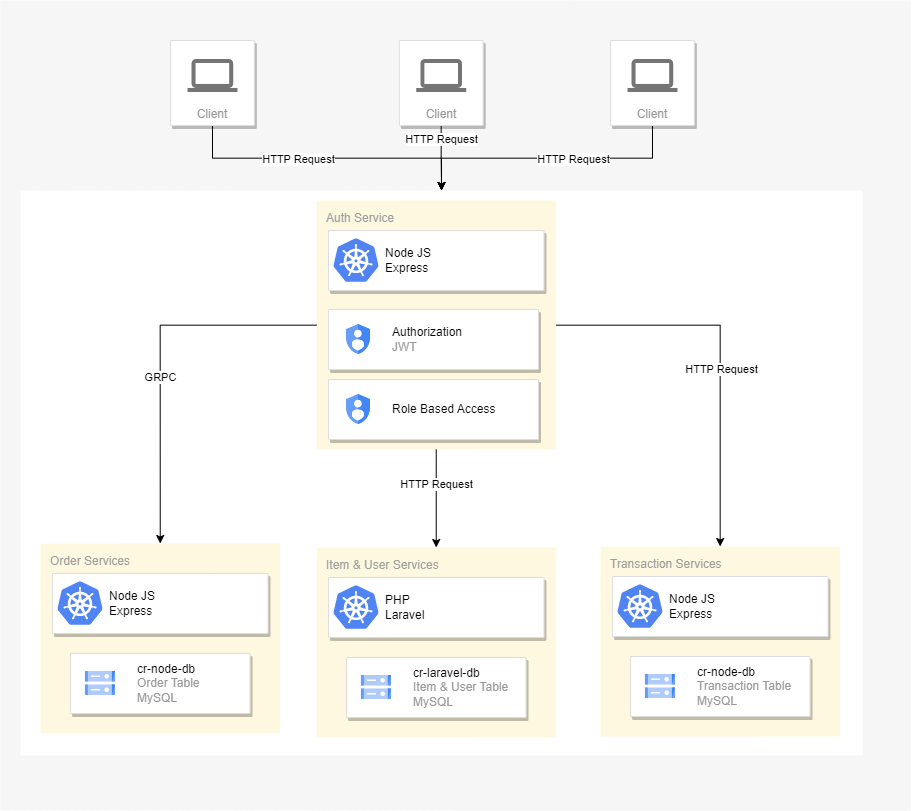

The diagram above was exported from draw.io. Its source (the exported page's mxGraphModel, read from the mxfile embedded in the PNG):
<mxGraphModel dx="3387" dy="2383" grid="1" gridSize="10" guides="1" tooltips="1" connect="1" arrows="1" fold="1" page="1" pageScale="1" pageWidth="850" pageHeight="1100" math="0" shadow="0">
  <root>
    <mxCell id="0" />
    <mxCell id="1" parent="0" />
    <mxCell id="15bKjfZQNrTYNOlkL91q-30" value="" style="fillColor=#F6F6F6;strokeColor=none;shadow=0;gradientColor=none;fontSize=14;align=left;spacing=10;fontColor=#717171;9E9E9E;verticalAlign=top;spacingTop=-4;fontStyle=0;spacingLeft=40;html=1;" parent="1" vertex="1">
      <mxGeometry x="-80" y="-20" width="910" height="810" as="geometry" />
    </mxCell>
    <mxCell id="15bKjfZQNrTYNOlkL91q-40" value="" style="strokeColor=none;shadow=0;gradientColor=none;fontSize=11;align=left;spacing=10;fontColor=#;9E9E9E;verticalAlign=top;spacingTop=100;" parent="15bKjfZQNrTYNOlkL91q-30" vertex="1">
      <mxGeometry x="20" y="190" width="842.11" height="565" as="geometry" />
    </mxCell>
    <mxCell id="0edRdZqqZdQBkxkmIpZt-7" value="" style="group" vertex="1" connectable="0" parent="15bKjfZQNrTYNOlkL91q-30">
      <mxGeometry x="40" y="543" width="239.47000000000003" height="190" as="geometry" />
    </mxCell>
    <mxCell id="15bKjfZQNrTYNOlkL91q-44" value="Order Services" style="sketch=0;points=[[0,0,0],[0.25,0,0],[0.5,0,0],[0.75,0,0],[1,0,0],[1,0.25,0],[1,0.5,0],[1,0.75,0],[1,1,0],[0.75,1,0],[0.5,1,0],[0.25,1,0],[0,1,0],[0,0.75,0],[0,0.5,0],[0,0.25,0]];rounded=1;absoluteArcSize=1;arcSize=2;html=1;strokeColor=none;gradientColor=none;shadow=0;dashed=0;fontSize=12;fontColor=#9E9E9E;align=left;verticalAlign=top;spacing=10;spacingTop=-4;fillColor=#FFF8E1;" parent="0edRdZqqZdQBkxkmIpZt-7" vertex="1">
      <mxGeometry width="239.47" height="190" as="geometry" />
    </mxCell>
    <mxCell id="15bKjfZQNrTYNOlkL91q-46" value="" style="strokeColor=#dddddd;shadow=1;strokeWidth=1;rounded=1;absoluteArcSize=1;arcSize=2;" parent="0edRdZqqZdQBkxkmIpZt-7" vertex="1">
      <mxGeometry x="11.975263157894744" y="30" width="215.5263157894737" height="60" as="geometry" />
    </mxCell>
    <mxCell id="15bKjfZQNrTYNOlkL91q-47" value="&lt;font color=&quot;#000000&quot;&gt;Node JS&lt;br&gt;Express&lt;br&gt;&lt;/font&gt;" style="sketch=0;dashed=0;connectable=0;html=1;fillColor=#5184F3;strokeColor=none;shape=mxgraph.gcp2.kubernetes_logo;part=1;labelPosition=right;verticalLabelPosition=middle;align=left;verticalAlign=middle;spacingLeft=5;fontColor=#999999;fontSize=12;" parent="15bKjfZQNrTYNOlkL91q-46" vertex="1">
      <mxGeometry width="45" height="43.65" relative="1" as="geometry">
        <mxPoint x="5" y="7.675000000000001" as="offset" />
      </mxGeometry>
    </mxCell>
    <mxCell id="0edRdZqqZdQBkxkmIpZt-5" value="" style="strokeColor=#dddddd;shadow=1;strokeWidth=1;rounded=1;absoluteArcSize=1;arcSize=2;" vertex="1" parent="0edRdZqqZdQBkxkmIpZt-7">
      <mxGeometry x="29.935789473684224" y="110" width="179.60526315789474" height="60" as="geometry" />
    </mxCell>
    <mxCell id="0edRdZqqZdQBkxkmIpZt-6" value="&lt;font color=&quot;#000000&quot;&gt;cr-node-db&lt;br&gt;&lt;/font&gt;Order Table&lt;br&gt;MySQL" style="editableCssRules=.*;html=1;fontColor=#999999;shape=image;verticalLabelPosition=middle;labelBackgroundColor=#ffffff;verticalAlign=middle;labelPosition=right;align=left;spacingLeft=20;part=1;points=[];imageAspect=0;image=data:image/svg+xml,(base64 omitted: 1124 chars);" vertex="1" parent="0edRdZqqZdQBkxkmIpZt-5">
      <mxGeometry width="30" height="24" relative="1" as="geometry">
        <mxPoint x="15" y="18" as="offset" />
      </mxGeometry>
    </mxCell>
    <mxCell id="0edRdZqqZdQBkxkmIpZt-8" value="" style="group" vertex="1" connectable="0" parent="15bKjfZQNrTYNOlkL91q-30">
      <mxGeometry x="316" y="547" width="239.47000000000003" height="190" as="geometry" />
    </mxCell>
    <mxCell id="0edRdZqqZdQBkxkmIpZt-9" value="Item &amp;amp; User Services" style="sketch=0;points=[[0,0,0],[0.25,0,0],[0.5,0,0],[0.75,0,0],[1,0,0],[1,0.25,0],[1,0.5,0],[1,0.75,0],[1,1,0],[0.75,1,0],[0.5,1,0],[0.25,1,0],[0,1,0],[0,0.75,0],[0,0.5,0],[0,0.25,0]];rounded=1;absoluteArcSize=1;arcSize=2;html=1;strokeColor=none;gradientColor=none;shadow=0;dashed=0;fontSize=12;fontColor=#9E9E9E;align=left;verticalAlign=top;spacing=10;spacingTop=-4;fillColor=#FFF8E1;" vertex="1" parent="0edRdZqqZdQBkxkmIpZt-8">
      <mxGeometry width="239.47" height="190" as="geometry" />
    </mxCell>
    <mxCell id="0edRdZqqZdQBkxkmIpZt-10" value="" style="strokeColor=#dddddd;shadow=1;strokeWidth=1;rounded=1;absoluteArcSize=1;arcSize=2;" vertex="1" parent="0edRdZqqZdQBkxkmIpZt-8">
      <mxGeometry x="11.975263157894744" y="30" width="215.5263157894737" height="60" as="geometry" />
    </mxCell>
    <mxCell id="0edRdZqqZdQBkxkmIpZt-11" value="&lt;font color=&quot;#000000&quot;&gt;PHP&lt;br&gt;Laravel&lt;br&gt;&lt;/font&gt;" style="sketch=0;dashed=0;connectable=0;html=1;fillColor=#5184F3;strokeColor=none;shape=mxgraph.gcp2.kubernetes_logo;part=1;labelPosition=right;verticalLabelPosition=middle;align=left;verticalAlign=middle;spacingLeft=5;fontColor=#999999;fontSize=12;" vertex="1" parent="0edRdZqqZdQBkxkmIpZt-10">
      <mxGeometry width="45" height="43.65" relative="1" as="geometry">
        <mxPoint x="5" y="7.675000000000001" as="offset" />
      </mxGeometry>
    </mxCell>
    <mxCell id="0edRdZqqZdQBkxkmIpZt-12" value="" style="strokeColor=#dddddd;shadow=1;strokeWidth=1;rounded=1;absoluteArcSize=1;arcSize=2;" vertex="1" parent="0edRdZqqZdQBkxkmIpZt-8">
      <mxGeometry x="29.935789473684224" y="110" width="179.60526315789474" height="60" as="geometry" />
    </mxCell>
    <mxCell id="0edRdZqqZdQBkxkmIpZt-13" value="&lt;font color=&quot;#000000&quot;&gt;cr-laravel-db&lt;br&gt;&lt;/font&gt;Item &amp;amp; User Table&lt;br&gt;MySQL" style="editableCssRules=.*;html=1;fontColor=#999999;shape=image;verticalLabelPosition=middle;labelBackgroundColor=#ffffff;verticalAlign=middle;labelPosition=right;align=left;spacingLeft=20;part=1;points=[];imageAspect=0;image=data:image/svg+xml,(base64 omitted: 1124 chars);" vertex="1" parent="0edRdZqqZdQBkxkmIpZt-12">
      <mxGeometry width="30" height="24" relative="1" as="geometry">
        <mxPoint x="15" y="18" as="offset" />
      </mxGeometry>
    </mxCell>
    <mxCell id="0edRdZqqZdQBkxkmIpZt-14" value="" style="group" vertex="1" connectable="0" parent="15bKjfZQNrTYNOlkL91q-30">
      <mxGeometry x="600" y="546" width="239.47000000000003" height="190" as="geometry" />
    </mxCell>
    <mxCell id="0edRdZqqZdQBkxkmIpZt-15" value="Transaction Services" style="sketch=0;points=[[0,0,0],[0.25,0,0],[0.5,0,0],[0.75,0,0],[1,0,0],[1,0.25,0],[1,0.5,0],[1,0.75,0],[1,1,0],[0.75,1,0],[0.5,1,0],[0.25,1,0],[0,1,0],[0,0.75,0],[0,0.5,0],[0,0.25,0]];rounded=1;absoluteArcSize=1;arcSize=2;html=1;strokeColor=none;gradientColor=none;shadow=0;dashed=0;fontSize=12;fontColor=#9E9E9E;align=left;verticalAlign=top;spacing=10;spacingTop=-4;fillColor=#FFF8E1;" vertex="1" parent="0edRdZqqZdQBkxkmIpZt-14">
      <mxGeometry width="239.47" height="190" as="geometry" />
    </mxCell>
    <mxCell id="0edRdZqqZdQBkxkmIpZt-16" value="" style="strokeColor=#dddddd;shadow=1;strokeWidth=1;rounded=1;absoluteArcSize=1;arcSize=2;" vertex="1" parent="0edRdZqqZdQBkxkmIpZt-14">
      <mxGeometry x="11.975263157894744" y="30" width="215.5263157894737" height="60" as="geometry" />
    </mxCell>
    <mxCell id="0edRdZqqZdQBkxkmIpZt-17" value="&lt;font color=&quot;#000000&quot;&gt;Node JS&lt;br&gt;Express&lt;br&gt;&lt;/font&gt;" style="sketch=0;dashed=0;connectable=0;html=1;fillColor=#5184F3;strokeColor=none;shape=mxgraph.gcp2.kubernetes_logo;part=1;labelPosition=right;verticalLabelPosition=middle;align=left;verticalAlign=middle;spacingLeft=5;fontColor=#999999;fontSize=12;" vertex="1" parent="0edRdZqqZdQBkxkmIpZt-16">
      <mxGeometry width="45" height="43.65" relative="1" as="geometry">
        <mxPoint x="5" y="7.675000000000001" as="offset" />
      </mxGeometry>
    </mxCell>
    <mxCell id="0edRdZqqZdQBkxkmIpZt-18" value="" style="strokeColor=#dddddd;shadow=1;strokeWidth=1;rounded=1;absoluteArcSize=1;arcSize=2;" vertex="1" parent="0edRdZqqZdQBkxkmIpZt-14">
      <mxGeometry x="29.935789473684224" y="110" width="179.60526315789474" height="60" as="geometry" />
    </mxCell>
    <mxCell id="0edRdZqqZdQBkxkmIpZt-19" value="&lt;font color=&quot;#000000&quot;&gt;cr-node-db&lt;br&gt;&lt;/font&gt;Transaction Table&lt;br&gt;MySQL" style="editableCssRules=.*;html=1;fontColor=#999999;shape=image;verticalLabelPosition=middle;labelBackgroundColor=#ffffff;verticalAlign=middle;labelPosition=right;align=left;spacingLeft=20;part=1;points=[];imageAspect=0;image=data:image/svg+xml,(base64 omitted: 1124 chars);" vertex="1" parent="0edRdZqqZdQBkxkmIpZt-18">
      <mxGeometry width="30" height="24" relative="1" as="geometry">
        <mxPoint x="15" y="18" as="offset" />
      </mxGeometry>
    </mxCell>
    <mxCell id="0edRdZqqZdQBkxkmIpZt-30" value="" style="group" vertex="1" connectable="0" parent="15bKjfZQNrTYNOlkL91q-30">
      <mxGeometry x="315.9978947368422" y="200" width="239.47" height="249" as="geometry" />
    </mxCell>
    <mxCell id="0edRdZqqZdQBkxkmIpZt-21" value="Auth Service" style="sketch=0;points=[[0,0,0],[0.25,0,0],[0.5,0,0],[0.75,0,0],[1,0,0],[1,0.25,0],[1,0.5,0],[1,0.75,0],[1,1,0],[0.75,1,0],[0.5,1,0],[0.25,1,0],[0,1,0],[0,0.75,0],[0,0.5,0],[0,0.25,0]];rounded=1;absoluteArcSize=1;arcSize=2;html=1;strokeColor=none;gradientColor=none;shadow=0;dashed=0;fontSize=12;fontColor=#9E9E9E;align=left;verticalAlign=top;spacing=10;spacingTop=-4;fillColor=#FFF8E1;" vertex="1" parent="0edRdZqqZdQBkxkmIpZt-30">
      <mxGeometry width="239.47" height="249" as="geometry" />
    </mxCell>
    <mxCell id="0edRdZqqZdQBkxkmIpZt-22" value="" style="strokeColor=#dddddd;shadow=1;strokeWidth=1;rounded=1;absoluteArcSize=1;arcSize=2;" vertex="1" parent="0edRdZqqZdQBkxkmIpZt-30">
      <mxGeometry x="11.977368421052603" y="30" width="215.5263157894737" height="60" as="geometry" />
    </mxCell>
    <mxCell id="0edRdZqqZdQBkxkmIpZt-23" value="&lt;font color=&quot;#000000&quot;&gt;Node JS&lt;br&gt;Express&lt;br&gt;&lt;/font&gt;" style="sketch=0;dashed=0;connectable=0;html=1;fillColor=#5184F3;strokeColor=none;shape=mxgraph.gcp2.kubernetes_logo;part=1;labelPosition=right;verticalLabelPosition=middle;align=left;verticalAlign=middle;spacingLeft=5;fontColor=#999999;fontSize=12;" vertex="1" parent="0edRdZqqZdQBkxkmIpZt-22">
      <mxGeometry width="45" height="43.65" relative="1" as="geometry">
        <mxPoint x="5" y="7.675000000000001" as="offset" />
      </mxGeometry>
    </mxCell>
    <mxCell id="0edRdZqqZdQBkxkmIpZt-26" value="" style="strokeColor=#dddddd;shadow=1;strokeWidth=1;rounded=1;absoluteArcSize=1;arcSize=2;" vertex="1" parent="0edRdZqqZdQBkxkmIpZt-30">
      <mxGeometry x="11.982105263157791" y="109" width="210" height="60" as="geometry" />
    </mxCell>
    <mxCell id="0edRdZqqZdQBkxkmIpZt-27" value="&lt;font color=&quot;#000000&quot;&gt;Authorization&lt;/font&gt;&lt;br&gt;JWT&amp;nbsp;" style="editableCssRules=.*;html=1;fontColor=#999999;shape=image;verticalLabelPosition=middle;labelBackgroundColor=#ffffff;verticalAlign=middle;labelPosition=right;align=left;spacingLeft=20;part=1;points=[];imageAspect=0;image=data:image/svg+xml,(base64 omitted: 1040 chars);" vertex="1" parent="0edRdZqqZdQBkxkmIpZt-26">
      <mxGeometry width="24" height="30" relative="1" as="geometry">
        <mxPoint x="18" y="15" as="offset" />
      </mxGeometry>
    </mxCell>
    <mxCell id="0edRdZqqZdQBkxkmIpZt-28" value="" style="strokeColor=#dddddd;shadow=1;strokeWidth=1;rounded=1;absoluteArcSize=1;arcSize=2;" vertex="1" parent="0edRdZqqZdQBkxkmIpZt-30">
      <mxGeometry x="11.98210526315782" y="179" width="210" height="60" as="geometry" />
    </mxCell>
    <mxCell id="0edRdZqqZdQBkxkmIpZt-29" value="&lt;font color=&quot;#000000&quot;&gt;Role Based Access&lt;/font&gt;&amp;nbsp;" style="editableCssRules=.*;html=1;fontColor=#999999;shape=image;verticalLabelPosition=middle;labelBackgroundColor=#ffffff;verticalAlign=middle;labelPosition=right;align=left;spacingLeft=20;part=1;points=[];imageAspect=0;image=data:image/svg+xml,(base64 omitted: 1040 chars);" vertex="1" parent="0edRdZqqZdQBkxkmIpZt-28">
      <mxGeometry width="24" height="30" relative="1" as="geometry">
        <mxPoint x="18" y="15" as="offset" />
      </mxGeometry>
    </mxCell>
    <mxCell id="0edRdZqqZdQBkxkmIpZt-31" style="edgeStyle=orthogonalEdgeStyle;rounded=0;orthogonalLoop=1;jettySize=auto;html=1;" edge="1" parent="15bKjfZQNrTYNOlkL91q-30" source="0edRdZqqZdQBkxkmIpZt-21" target="0edRdZqqZdQBkxkmIpZt-15">
      <mxGeometry relative="1" as="geometry" />
    </mxCell>
    <mxCell id="0edRdZqqZdQBkxkmIpZt-32" value="HTTP Request" style="edgeLabel;html=1;align=center;verticalAlign=middle;resizable=0;points=[];" vertex="1" connectable="0" parent="0edRdZqqZdQBkxkmIpZt-31">
      <mxGeometry x="0.0703" relative="1" as="geometry">
        <mxPoint as="offset" />
      </mxGeometry>
    </mxCell>
    <mxCell id="0edRdZqqZdQBkxkmIpZt-33" style="edgeStyle=orthogonalEdgeStyle;rounded=0;orthogonalLoop=1;jettySize=auto;html=1;" edge="1" parent="15bKjfZQNrTYNOlkL91q-30" source="0edRdZqqZdQBkxkmIpZt-21" target="0edRdZqqZdQBkxkmIpZt-9">
      <mxGeometry relative="1" as="geometry" />
    </mxCell>
    <mxCell id="0edRdZqqZdQBkxkmIpZt-34" value="HTTP Request" style="edgeLabel;html=1;align=center;verticalAlign=middle;resizable=0;points=[];" vertex="1" connectable="0" parent="0edRdZqqZdQBkxkmIpZt-33">
      <mxGeometry x="-0.299" y="-1" relative="1" as="geometry">
        <mxPoint as="offset" />
      </mxGeometry>
    </mxCell>
    <mxCell id="0edRdZqqZdQBkxkmIpZt-35" style="edgeStyle=orthogonalEdgeStyle;rounded=0;orthogonalLoop=1;jettySize=auto;html=1;entryX=0.5;entryY=0;entryDx=0;entryDy=0;entryPerimeter=0;" edge="1" parent="15bKjfZQNrTYNOlkL91q-30" source="0edRdZqqZdQBkxkmIpZt-21" target="15bKjfZQNrTYNOlkL91q-44">
      <mxGeometry relative="1" as="geometry" />
    </mxCell>
    <mxCell id="0edRdZqqZdQBkxkmIpZt-36" value="GRPC" style="edgeLabel;html=1;align=center;verticalAlign=middle;resizable=0;points=[];" vertex="1" connectable="0" parent="0edRdZqqZdQBkxkmIpZt-35">
      <mxGeometry x="0.1006" y="-1" relative="1" as="geometry">
        <mxPoint as="offset" />
      </mxGeometry>
    </mxCell>
    <mxCell id="0edRdZqqZdQBkxkmIpZt-43" style="edgeStyle=orthogonalEdgeStyle;rounded=0;orthogonalLoop=1;jettySize=auto;html=1;entryX=0.5;entryY=0;entryDx=0;entryDy=0;" edge="1" parent="15bKjfZQNrTYNOlkL91q-30" source="15bKjfZQNrTYNOlkL91q-6" target="15bKjfZQNrTYNOlkL91q-40">
      <mxGeometry relative="1" as="geometry" />
    </mxCell>
    <mxCell id="0edRdZqqZdQBkxkmIpZt-46" value="HTTP Request" style="edgeLabel;html=1;align=center;verticalAlign=middle;resizable=0;points=[];" vertex="1" connectable="0" parent="0edRdZqqZdQBkxkmIpZt-43">
      <mxGeometry x="-0.216" relative="1" as="geometry">
        <mxPoint as="offset" />
      </mxGeometry>
    </mxCell>
    <mxCell id="15bKjfZQNrTYNOlkL91q-6" value="Client" style="strokeColor=#dddddd;shadow=1;strokeWidth=1;rounded=1;absoluteArcSize=1;arcSize=2;labelPosition=center;verticalLabelPosition=middle;align=center;verticalAlign=bottom;spacingLeft=0;fontColor=#999999;fontSize=12;whiteSpace=wrap;spacingBottom=2;" parent="15bKjfZQNrTYNOlkL91q-30" vertex="1">
      <mxGeometry x="170" y="40" width="83.81578947368422" height="85" as="geometry" />
    </mxCell>
    <mxCell id="15bKjfZQNrTYNOlkL91q-7" value="" style="sketch=0;dashed=0;connectable=0;html=1;fillColor=#757575;strokeColor=none;shape=mxgraph.gcp2.laptop;part=1;" parent="15bKjfZQNrTYNOlkL91q-6" vertex="1">
      <mxGeometry x="0.5" width="50" height="33" relative="1" as="geometry">
        <mxPoint x="-25" y="18.5" as="offset" />
      </mxGeometry>
    </mxCell>
    <mxCell id="0edRdZqqZdQBkxkmIpZt-42" style="edgeStyle=orthogonalEdgeStyle;rounded=0;orthogonalLoop=1;jettySize=auto;html=1;" edge="1" parent="15bKjfZQNrTYNOlkL91q-30" source="0edRdZqqZdQBkxkmIpZt-39" target="15bKjfZQNrTYNOlkL91q-40">
      <mxGeometry relative="1" as="geometry" />
    </mxCell>
    <mxCell id="0edRdZqqZdQBkxkmIpZt-45" value="HTTP Request" style="edgeLabel;html=1;align=center;verticalAlign=middle;resizable=0;points=[];" vertex="1" connectable="0" parent="0edRdZqqZdQBkxkmIpZt-42">
      <mxGeometry x="-0.1884" relative="1" as="geometry">
        <mxPoint as="offset" />
      </mxGeometry>
    </mxCell>
    <mxCell id="0edRdZqqZdQBkxkmIpZt-39" value="Client" style="strokeColor=#dddddd;shadow=1;strokeWidth=1;rounded=1;absoluteArcSize=1;arcSize=2;labelPosition=center;verticalLabelPosition=middle;align=center;verticalAlign=bottom;spacingLeft=0;fontColor=#999999;fontSize=12;whiteSpace=wrap;spacingBottom=2;" vertex="1" parent="15bKjfZQNrTYNOlkL91q-30">
      <mxGeometry x="610" y="40" width="83.81578947368422" height="85" as="geometry" />
    </mxCell>
    <mxCell id="0edRdZqqZdQBkxkmIpZt-40" value="" style="sketch=0;dashed=0;connectable=0;html=1;fillColor=#757575;strokeColor=none;shape=mxgraph.gcp2.laptop;part=1;" vertex="1" parent="0edRdZqqZdQBkxkmIpZt-39">
      <mxGeometry x="0.5" width="50" height="33" relative="1" as="geometry">
        <mxPoint x="-25" y="18.5" as="offset" />
      </mxGeometry>
    </mxCell>
    <mxCell id="0edRdZqqZdQBkxkmIpZt-44" style="edgeStyle=orthogonalEdgeStyle;rounded=0;orthogonalLoop=1;jettySize=auto;html=1;entryX=0.5;entryY=0;entryDx=0;entryDy=0;" edge="1" parent="15bKjfZQNrTYNOlkL91q-30" source="0edRdZqqZdQBkxkmIpZt-37" target="15bKjfZQNrTYNOlkL91q-40">
      <mxGeometry relative="1" as="geometry" />
    </mxCell>
    <mxCell id="0edRdZqqZdQBkxkmIpZt-47" value="HTTP Request" style="edgeLabel;html=1;align=center;verticalAlign=middle;resizable=0;points=[];" vertex="1" connectable="0" parent="0edRdZqqZdQBkxkmIpZt-44">
      <mxGeometry x="-0.5499" y="-1" relative="1" as="geometry">
        <mxPoint y="-1" as="offset" />
      </mxGeometry>
    </mxCell>
    <mxCell id="0edRdZqqZdQBkxkmIpZt-37" value="Client" style="strokeColor=#dddddd;shadow=1;strokeWidth=1;rounded=1;absoluteArcSize=1;arcSize=2;labelPosition=center;verticalLabelPosition=middle;align=center;verticalAlign=bottom;spacingLeft=0;fontColor=#999999;fontSize=12;whiteSpace=wrap;spacingBottom=2;" vertex="1" parent="15bKjfZQNrTYNOlkL91q-30">
      <mxGeometry x="398.83000000000004" y="40" width="83.81578947368422" height="85" as="geometry" />
    </mxCell>
    <mxCell id="0edRdZqqZdQBkxkmIpZt-38" value="" style="sketch=0;dashed=0;connectable=0;html=1;fillColor=#757575;strokeColor=none;shape=mxgraph.gcp2.laptop;part=1;" vertex="1" parent="0edRdZqqZdQBkxkmIpZt-37">
      <mxGeometry x="0.5" width="50" height="33" relative="1" as="geometry">
        <mxPoint x="-25" y="18.5" as="offset" />
      </mxGeometry>
    </mxCell>
  </root>
</mxGraphModel>